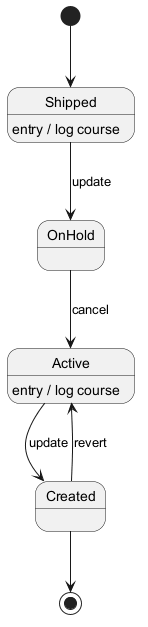

The diagram above was rendered by PlantUML. Its source (embedded in the PNG):
@startuml
skinparam monochrome true
[*] --> Shipped
Shipped --> OnHold : update
Shipped : entry / log course
OnHold --> Active : cancel
Active --> Created : update
Active : entry / log course
Created --> Active : revert
Created --> [*]
@enduml